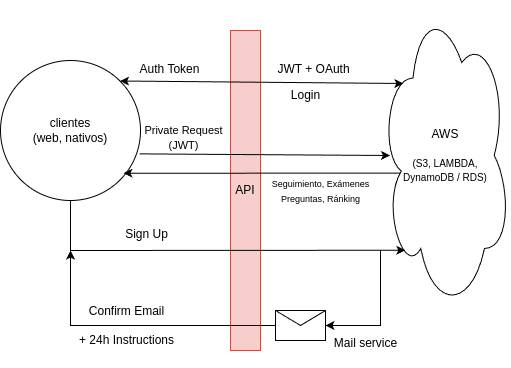

The diagram above was exported from draw.io. Its source (the exported page's mxGraphModel, read from the mxfile embedded in the PNG):
<mxGraphModel dx="1889" dy="521" grid="1" gridSize="10" guides="1" tooltips="1" connect="1" arrows="1" fold="1" page="1" pageScale="1" pageWidth="827" pageHeight="1169" math="0" shadow="0">
  <root>
    <mxCell id="0" />
    <mxCell id="1" parent="0" />
    <mxCell id="_jxwK8_dhxeLCaLUvqnN-1" value="clientes&lt;div&gt;(web, nativos)&lt;/div&gt;" style="ellipse;whiteSpace=wrap;html=1;aspect=fixed;" vertex="1" parent="1">
      <mxGeometry x="-40" y="70" width="140" height="140" as="geometry" />
    </mxCell>
    <mxCell id="_jxwK8_dhxeLCaLUvqnN-3" value="" style="shape=message;html=1;html=1;outlineConnect=0;labelPosition=center;verticalLabelPosition=bottom;align=center;verticalAlign=top;" vertex="1" parent="1">
      <mxGeometry x="235" y="320" width="50" height="30" as="geometry" />
    </mxCell>
    <mxCell id="_jxwK8_dhxeLCaLUvqnN-17" value="API" style="rounded=0;whiteSpace=wrap;html=1;fillColor=#f8cecc;strokeColor=#b85450;" vertex="1" parent="1">
      <mxGeometry x="190" y="40" width="30" height="320" as="geometry" />
    </mxCell>
    <mxCell id="_jxwK8_dhxeLCaLUvqnN-19" value="" style="endArrow=classic;startArrow=classic;html=1;rounded=0;exitX=1;exitY=0;exitDx=0;exitDy=0;entryX=-0.017;entryY=0.1;entryDx=0;entryDy=0;entryPerimeter=0;" edge="1" parent="1" source="_jxwK8_dhxeLCaLUvqnN-1">
      <mxGeometry width="50" height="50" relative="1" as="geometry">
        <mxPoint x="100" y="88" as="sourcePoint" />
        <mxPoint x="362.8779999999997" y="92.99999999999989" as="targetPoint" />
      </mxGeometry>
    </mxCell>
    <mxCell id="_jxwK8_dhxeLCaLUvqnN-20" value="JWT + OAuth" style="text;html=1;align=center;verticalAlign=middle;resizable=0;points=[];autosize=1;strokeColor=none;fillColor=none;" vertex="1" parent="1">
      <mxGeometry x="223" y="64" width="100" height="30" as="geometry" />
    </mxCell>
    <mxCell id="_jxwK8_dhxeLCaLUvqnN-22" value="Login" style="text;html=1;align=center;verticalAlign=middle;resizable=0;points=[];autosize=1;strokeColor=none;fillColor=none;" vertex="1" parent="1">
      <mxGeometry x="240" y="90" width="50" height="30" as="geometry" />
    </mxCell>
    <mxCell id="_jxwK8_dhxeLCaLUvqnN-24" value="Auth Token" style="text;html=1;align=center;verticalAlign=middle;resizable=0;points=[];autosize=1;strokeColor=none;fillColor=none;" vertex="1" parent="1">
      <mxGeometry x="89" y="64" width="80" height="30" as="geometry" />
    </mxCell>
    <mxCell id="_jxwK8_dhxeLCaLUvqnN-27" value="Sign Up&lt;div&gt;&lt;br&gt;&lt;/div&gt;" style="text;html=1;align=center;verticalAlign=middle;resizable=0;points=[];autosize=1;strokeColor=none;fillColor=none;" vertex="1" parent="1">
      <mxGeometry x="71" y="231" width="70" height="40" as="geometry" />
    </mxCell>
    <mxCell id="_jxwK8_dhxeLCaLUvqnN-30" value="" style="endArrow=classic;html=1;rounded=0;entryX=1;entryY=0.5;entryDx=0;entryDy=0;" edge="1" parent="1" target="_jxwK8_dhxeLCaLUvqnN-3">
      <mxGeometry width="50" height="50" relative="1" as="geometry">
        <mxPoint x="340" y="260" as="sourcePoint" />
        <mxPoint x="290" y="160" as="targetPoint" />
        <Array as="points">
          <mxPoint x="340" y="335" />
        </Array>
      </mxGeometry>
    </mxCell>
    <mxCell id="_jxwK8_dhxeLCaLUvqnN-31" value="Mail service" style="text;html=1;align=center;verticalAlign=middle;resizable=0;points=[];autosize=1;strokeColor=none;fillColor=none;" vertex="1" parent="1">
      <mxGeometry x="280" y="338" width="90" height="30" as="geometry" />
    </mxCell>
    <mxCell id="_jxwK8_dhxeLCaLUvqnN-32" value="" style="endArrow=classic;html=1;rounded=0;exitX=0;exitY=0.5;exitDx=0;exitDy=0;" edge="1" parent="1" source="_jxwK8_dhxeLCaLUvqnN-3">
      <mxGeometry width="50" height="50" relative="1" as="geometry">
        <mxPoint x="240" y="210" as="sourcePoint" />
        <mxPoint x="30" y="260" as="targetPoint" />
        <Array as="points">
          <mxPoint x="30" y="335" />
        </Array>
      </mxGeometry>
    </mxCell>
    <mxCell id="_jxwK8_dhxeLCaLUvqnN-34" value="" style="endArrow=classic;html=1;rounded=0;exitX=0.5;exitY=1;exitDx=0;exitDy=0;entryX=0.013;entryY=0.825;entryDx=0;entryDy=0;entryPerimeter=0;" edge="1" parent="1" source="_jxwK8_dhxeLCaLUvqnN-1">
      <mxGeometry width="50" height="50" relative="1" as="geometry">
        <mxPoint x="240" y="210" as="sourcePoint" />
        <mxPoint x="364.8580000000002" y="259.75" as="targetPoint" />
        <Array as="points">
          <mxPoint x="30" y="260" />
        </Array>
      </mxGeometry>
    </mxCell>
    <mxCell id="_jxwK8_dhxeLCaLUvqnN-35" value="Confirm Email&lt;div&gt;&lt;br&gt;&lt;/div&gt;&lt;div&gt;+ 24h Instructions&lt;/div&gt;&lt;div&gt;&lt;br&gt;&lt;/div&gt;" style="text;html=1;align=center;verticalAlign=middle;resizable=0;points=[];autosize=1;strokeColor=none;fillColor=none;" vertex="1" parent="1">
      <mxGeometry x="26" y="307" width="120" height="70" as="geometry" />
    </mxCell>
    <mxCell id="_jxwK8_dhxeLCaLUvqnN-37" value="&lt;font style=&quot;font-size: 11px;&quot;&gt;Private Request&lt;/font&gt;&lt;div&gt;&lt;font style=&quot;font-size: 11px;&quot;&gt;(JWT)&lt;/font&gt;&lt;/div&gt;" style="text;html=1;align=center;verticalAlign=middle;resizable=0;points=[];autosize=1;strokeColor=none;fillColor=none;" vertex="1" parent="1">
      <mxGeometry x="93" y="127" width="100" height="40" as="geometry" />
    </mxCell>
    <mxCell id="_jxwK8_dhxeLCaLUvqnN-38" value="" style="endArrow=classic;html=1;rounded=0;exitX=0.994;exitY=0.667;exitDx=0;exitDy=0;exitPerimeter=0;entryX=0.073;entryY=0.5;entryDx=0;entryDy=0;entryPerimeter=0;" edge="1" parent="1" source="_jxwK8_dhxeLCaLUvqnN-1" target="_jxwK8_dhxeLCaLUvqnN-41">
      <mxGeometry width="50" height="50" relative="1" as="geometry">
        <mxPoint x="240" y="210" as="sourcePoint" />
        <mxPoint x="365.7819999999997" y="164.99" as="targetPoint" />
      </mxGeometry>
    </mxCell>
    <mxCell id="_jxwK8_dhxeLCaLUvqnN-39" value="" style="endArrow=classic;html=1;rounded=0;entryX=0.878;entryY=0.805;entryDx=0;entryDy=0;entryPerimeter=0;exitX=0.154;exitY=0.557;exitDx=0;exitDy=0;exitPerimeter=0;" edge="1" parent="1" source="_jxwK8_dhxeLCaLUvqnN-41" target="_jxwK8_dhxeLCaLUvqnN-1">
      <mxGeometry width="50" height="50" relative="1" as="geometry">
        <mxPoint x="364" y="184.7583418237391" as="sourcePoint" />
        <mxPoint x="290" y="160" as="targetPoint" />
      </mxGeometry>
    </mxCell>
    <mxCell id="_jxwK8_dhxeLCaLUvqnN-40" value="&lt;font style=&quot;font-size: 9px;&quot;&gt;Seguimiento, Exámenes&lt;/font&gt;&lt;div&gt;&lt;font style=&quot;font-size: 9px;&quot;&gt;Preguntas, Ránking&lt;/font&gt;&lt;/div&gt;" style="text;html=1;align=center;verticalAlign=middle;resizable=0;points=[];autosize=1;strokeColor=none;fillColor=none;" vertex="1" parent="1">
      <mxGeometry x="220" y="180" width="120" height="40" as="geometry" />
    </mxCell>
    <mxCell id="_jxwK8_dhxeLCaLUvqnN-41" value="AWS&lt;br&gt;&lt;br&gt;&lt;font style=&quot;font-size: 10px;&quot;&gt;(S3, LAMBDA,&lt;br&gt;DynamoDB / RDS)&lt;/font&gt;" style="ellipse;shape=cloud;whiteSpace=wrap;html=1;fillColor=none;" vertex="1" parent="1">
      <mxGeometry x="340" y="10" width="130" height="310" as="geometry" />
    </mxCell>
  </root>
</mxGraphModel>